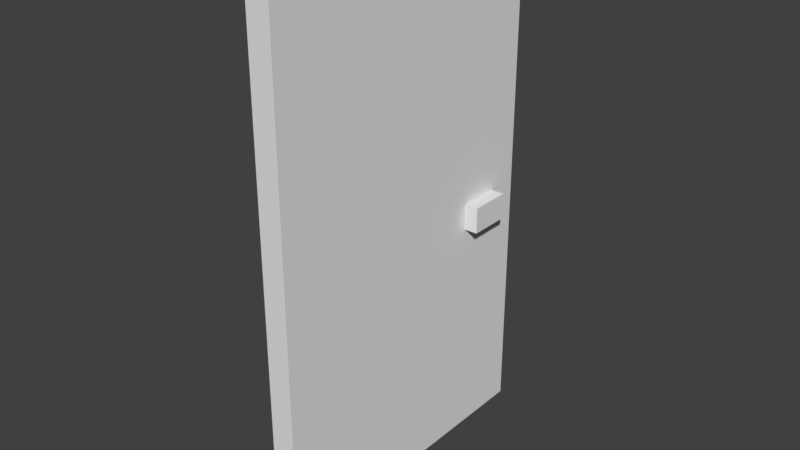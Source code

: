 # Source: portaResidenziale2.blend  (saved by Blender 2.79.0; exported with 4.5.12 LTS)
import bpy
from mathutils import Matrix  # noqa: F401  (used for matrix-valued properties, if any)

bpy.ops.wm.read_factory_settings(use_empty=True)
scene = bpy.context.scene
scene.name = 'Scene'

# ---- collections
col_collection_1 = bpy.data.collections.new('Collection 1'); scene.collection.children.link(col_collection_1)

# ---- materials (node trees are filled in below, after node groups)
mat_doorcolor = bpy.data.materials.new('doorColor')
mat_doorcolor.alpha_threshold = 0.0
mat_doorcolor.use_transparent_shadow = False
mat_doorcolor.roughness = 0.5
mat_2doorcolor = bpy.data.materials.new('2doorColor')
mat_2doorcolor.alpha_threshold = 0.0
mat_2doorcolor.use_transparent_shadow = False
mat_2doorcolor.roughness = 0.5

# ---- material node trees

# ---- world
world_world = bpy.data.worlds.new('World'); scene.world = world_world
world_world.color = (0.05088, 0.05088, 0.05088)
world_world.use_sun_shadow = False
world_world.sun_shadow_jitter_overblur = 0.0
world_world.cycles.sampling_method = 'MANUAL'

# ---- meshes
me_cube_001 = bpy.data.meshes.new('Cube.001')
me_cube_001.from_pydata([(-0.08842, 0.0, -1.944), (-0.08842, 0.0, 1.944), (0.08842, 0.0, -1.944), (0.08842, 0.0, 1.944), (0.08842, 2.333, -1.944), (0.08842, 2.333, 1.944), (-0.08842, 2.333, -1.944), (-0.08842, 2.333, 1.944), (-0.1892, 1.778, -0.2468), (-0.1892, 2.091, -0.05087), (-0.1892, 1.778, -0.05087), (-0.1892, 2.091, -0.2468), (0.1892, 1.778, -0.05087), (0.1892, 2.091, -0.05087), (0.1892, 1.778, -0.2468), (0.1892, 2.091, -0.2468)], [], [(6, 7, 5, 4), (2, 4, 5, 3), (2, 3, 1, 0), (6, 4, 2, 0), (5, 7, 1, 3), (0, 1, 7, 6), (10, 9, 11, 8), (13, 12, 14, 15), (10, 8, 14, 12), (9, 10, 12, 13), (11, 9, 13, 15), (8, 11, 15, 14)])
me_cube_001.polygons.foreach_set('material_index', [0, 0, 0, 0, 0, 0, 1, 1, 1, 1, 1, 1])
_uv = me_cube_001.uv_layers.new(name='UVMap')
_uv.uv.foreach_set('vector', [0.8945, 0.7874, 0.8945, 0.01974, 0.923, 0.01974, 0.923, 0.7874, 0.4249, 0.01974, 0.8014, 0.01974, 0.8014, 0.7874, 0.4249, 0.7874, 0.8337, 0.7874, 0.8337, 0.01974, 0.8622, 0.01974, 0.8622, 0.7874, 0.9553, 0.01974, 0.9839, 0.01974, 0.9839, 0.4803, 0.9553, 0.4803, 0.9839, 0.9803, 0.9553, 0.9803, 0.9553, 0.5197, 0.9839, 0.5197, 0.3926, 0.01974, 0.3926, 0.7874, 0.01614, 0.7874, 0.01614, 0.01974, 0.4052, 0.8268, 0.4052, 0.8887, 0.3735, 0.8887, 0.3735, 0.8268, 0.3096, 0.8887, 0.3096, 0.8268, 0.3413, 0.8268, 0.3413, 0.8887, 0.2134, 0.9015, 0.1818, 0.9015, 0.1818, 0.8268, 0.2134, 0.8268, 0.09898, 0.8268, 0.1495, 0.8268, 0.1495, 0.9015, 0.09898, 0.9015, 0.2773, 0.9015, 0.2457, 0.9015, 0.2457, 0.8268, 0.2773, 0.8268, 0.0667, 0.9015, 0.01614, 0.9015, 0.01614, 0.8268, 0.0667, 0.8268])
me_cube_001.materials.append(mat_doorcolor)
me_cube_001.materials.append(mat_2doorcolor)
me_cube_001.use_remesh_preserve_volume = False
me_cube_001.use_remesh_preserve_attributes = False
me_cube_001.use_mirror_vertex_groups = False
me_cube_001.update()

# ---- objects
ob_porta = bpy.data.objects.new('porta', me_cube_001)

# ---- transforms, parenting, visibility, modifiers, constraints
ob_porta.location = (0.0, 0.0, 0.0)
ob_porta.lineart.crease_threshold = 0.0

# ---- collection membership
col_collection_1.objects.link(ob_porta)

# ---- scene / render settings (as saved in the file)
scene.frame_start = 1; scene.frame_end = 250; scene.frame_set(0)
scene.render.engine = 'BLENDER_EEVEE_NEXT'
scene.render.resolution_percentage = 50
scene.render.dither_intensity = 0.0
scene.cycles.use_denoising = False
scene.cycles.samples = 128
scene.cycles.sampling_pattern = 'TABULATED_SOBOL'
scene.cycles.use_adaptive_sampling = False
scene.cycles.use_light_tree = False
scene.cycles.blur_glossy = 0.0
scene.cycles.sample_clamp_indirect = 0.0
scene.view_settings.view_transform = 'Standard'
bpy.context.view_layer.update()

# ---- added for rendering (the .blend has no active camera and no usable light): camera, sun
cam_auto = bpy.data.cameras.new('AutoCamera')
cam_auto.lens = 50.0
cam_auto.sensor_width = 36.0
cam_auto.clip_end = 1000.0
ob_auto_camera = bpy.data.objects.new('AutoCamera', cam_auto)
scene.collection.objects.link(ob_auto_camera)
ob_auto_camera.location = (4.20974, -3.88538, 3.36779)
ob_auto_camera.rotation_euler = (1.09748, -7.21219e-08, 0.694738)
scene.camera = ob_auto_camera
light_auto_sun = bpy.data.lights.new('AutoSun', 'SUN')
light_auto_sun.energy = 3.0
light_auto_sun.angle = 0.0523599
ob_auto_sun = bpy.data.objects.new('AutoSun', light_auto_sun)
scene.collection.objects.link(ob_auto_sun)
ob_auto_sun.rotation_euler = (0.872665, 0.174533, 0.523599)
bpy.context.view_layer.update()
